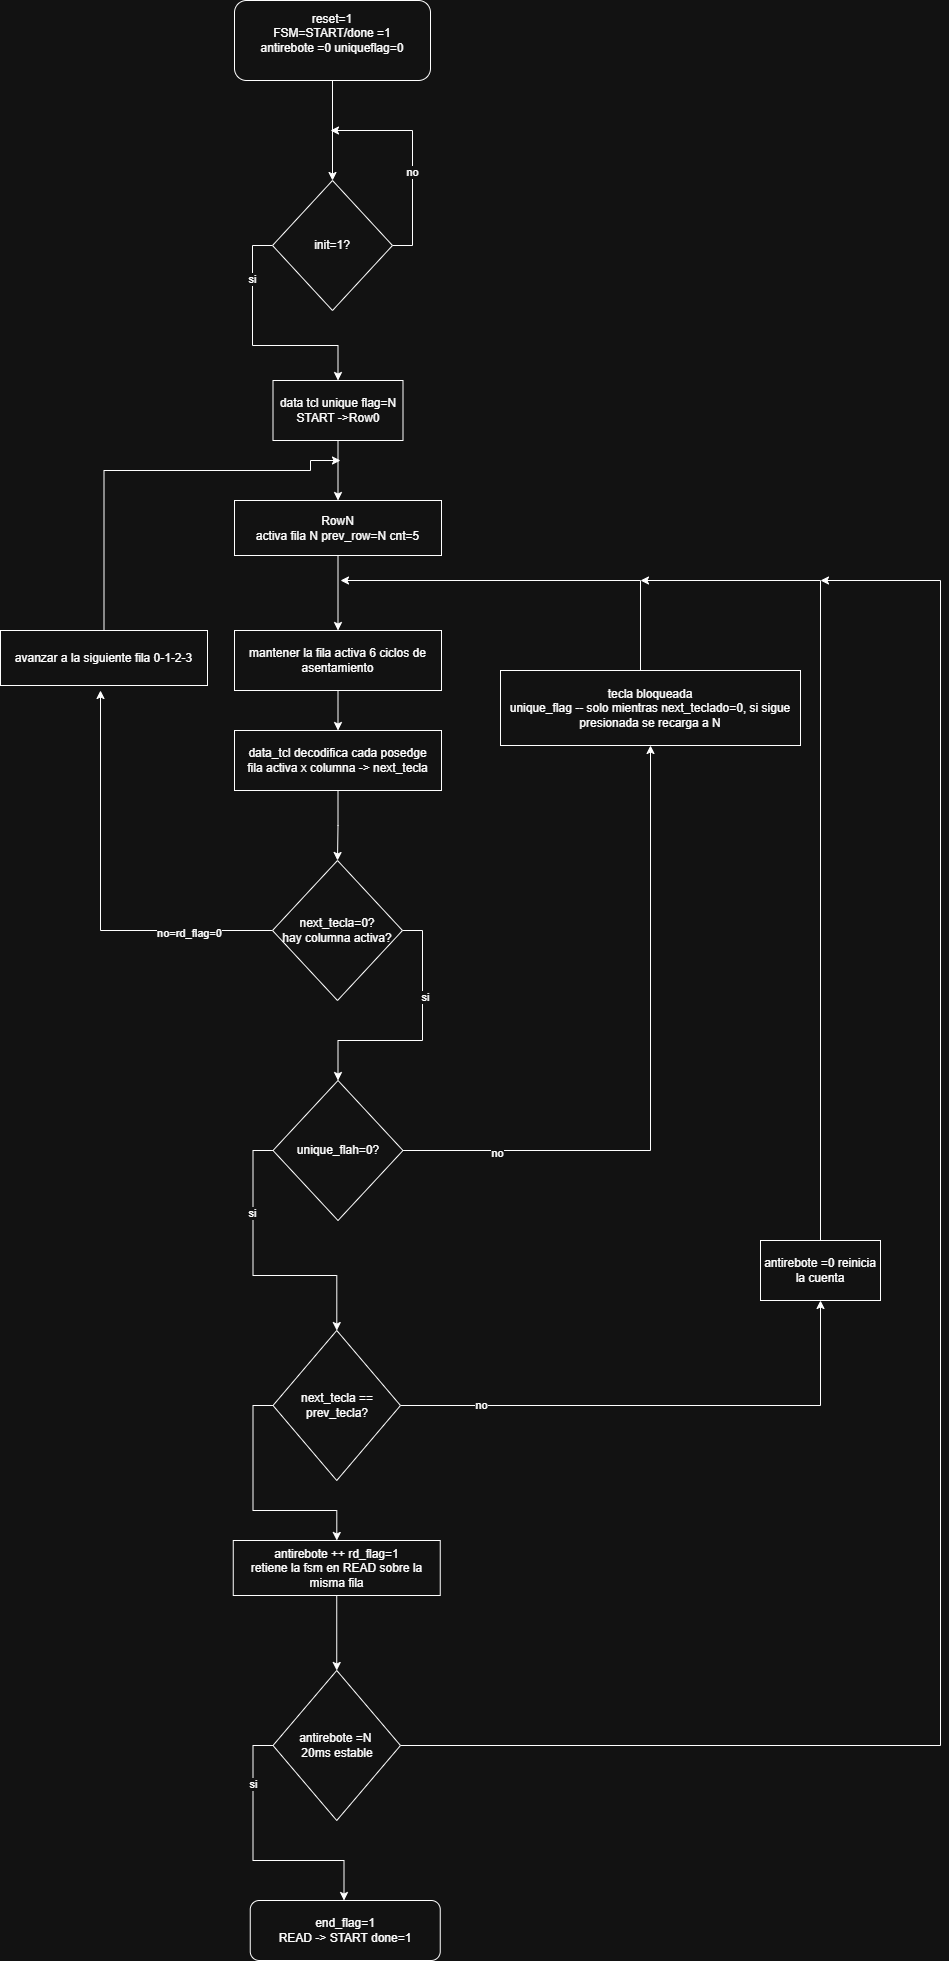

The diagram above was exported from draw.io. Its source (the exported page's mxGraphModel, read from the mxfile embedded in the PNG):
<mxGraphModel dx="729" dy="524" grid="1" gridSize="10" guides="1" tooltips="1" connect="1" arrows="1" fold="1" page="1" pageScale="1" pageWidth="827" pageHeight="1169" math="0" shadow="0">
  <root>
    <mxCell id="0" />
    <mxCell id="1" parent="0" />
    <mxCell id="1F5bIMfL04twM-PFABrl-6" edge="1" parent="1" source="1F5bIMfL04twM-PFABrl-2" style="edgeStyle=orthogonalEdgeStyle;rounded=0;orthogonalLoop=1;jettySize=auto;html=1;exitX=0.5;exitY=1;exitDx=0;exitDy=0;entryX=0.5;entryY=0;entryDx=0;entryDy=0;" target="1F5bIMfL04twM-PFABrl-3">
      <mxGeometry relative="1" as="geometry" />
    </mxCell>
    <mxCell id="1F5bIMfL04twM-PFABrl-2" parent="1" style="rounded=1;whiteSpace=wrap;html=1;" value="reset=1&lt;div&gt;FSM=START/done =1&lt;/div&gt;&lt;div&gt;antirebote =0 uniqueflag=0&lt;/div&gt;&lt;div&gt;&lt;div&gt;&lt;br&gt;&lt;/div&gt;&lt;/div&gt;" vertex="1">
      <mxGeometry height="80" width="196" x="414" y="50" as="geometry" />
    </mxCell>
    <mxCell id="1F5bIMfL04twM-PFABrl-4" edge="1" parent="1" source="1F5bIMfL04twM-PFABrl-3" style="edgeStyle=orthogonalEdgeStyle;rounded=0;orthogonalLoop=1;jettySize=auto;html=1;exitX=0;exitY=0.5;exitDx=0;exitDy=0;entryX=0.5;entryY=0;entryDx=0;entryDy=0;" target="1F5bIMfL04twM-PFABrl-10">
      <mxGeometry relative="1" as="geometry">
        <mxPoint x="280" y="400" as="targetPoint" />
      </mxGeometry>
    </mxCell>
    <mxCell id="1F5bIMfL04twM-PFABrl-9" connectable="0" parent="1F5bIMfL04twM-PFABrl-4" style="edgeLabel;html=1;align=center;verticalAlign=middle;resizable=0;points=[];" value="si" vertex="1">
      <mxGeometry relative="1" x="-0.5572" y="-1" as="geometry">
        <mxPoint as="offset" />
      </mxGeometry>
    </mxCell>
    <mxCell id="1F5bIMfL04twM-PFABrl-7" edge="1" parent="1" source="1F5bIMfL04twM-PFABrl-3" style="edgeStyle=orthogonalEdgeStyle;rounded=0;orthogonalLoop=1;jettySize=auto;html=1;exitX=1;exitY=0.5;exitDx=0;exitDy=0;">
      <mxGeometry relative="1" as="geometry">
        <Array as="points">
          <mxPoint x="592" y="295" />
          <mxPoint x="592" y="180" />
        </Array>
        <mxPoint x="510" y="180" as="targetPoint" />
      </mxGeometry>
    </mxCell>
    <mxCell id="1F5bIMfL04twM-PFABrl-8" connectable="0" parent="1F5bIMfL04twM-PFABrl-7" style="edgeLabel;html=1;align=center;verticalAlign=middle;resizable=0;points=[];" value="no" vertex="1">
      <mxGeometry relative="1" x="-0.1336" y="1" as="geometry">
        <mxPoint as="offset" />
      </mxGeometry>
    </mxCell>
    <mxCell id="1F5bIMfL04twM-PFABrl-3" parent="1" style="rhombus;whiteSpace=wrap;html=1;" value="init=1?" vertex="1">
      <mxGeometry height="130" width="120" x="452" y="230" as="geometry" />
    </mxCell>
    <mxCell id="1F5bIMfL04twM-PFABrl-12" edge="1" parent="1" source="1F5bIMfL04twM-PFABrl-10" style="edgeStyle=orthogonalEdgeStyle;rounded=0;orthogonalLoop=1;jettySize=auto;html=1;exitX=0.5;exitY=1;exitDx=0;exitDy=0;entryX=0.5;entryY=0;entryDx=0;entryDy=0;" target="1F5bIMfL04twM-PFABrl-11">
      <mxGeometry relative="1" as="geometry" />
    </mxCell>
    <mxCell id="1F5bIMfL04twM-PFABrl-10" parent="1" style="whiteSpace=wrap;html=1;" value="data tcl unique flag=N&lt;div&gt;START -&amp;gt;Row0&lt;/div&gt;" vertex="1">
      <mxGeometry height="60" width="130" x="452.5" y="430" as="geometry" />
    </mxCell>
    <mxCell id="1F5bIMfL04twM-PFABrl-18" edge="1" parent="1" source="1F5bIMfL04twM-PFABrl-11" style="edgeStyle=orthogonalEdgeStyle;rounded=0;orthogonalLoop=1;jettySize=auto;html=1;exitX=0.5;exitY=1;exitDx=0;exitDy=0;entryX=0.5;entryY=0;entryDx=0;entryDy=0;" target="1F5bIMfL04twM-PFABrl-13">
      <mxGeometry relative="1" as="geometry" />
    </mxCell>
    <mxCell id="1F5bIMfL04twM-PFABrl-11" parent="1" style="whiteSpace=wrap;html=1;" value="RowN&lt;div&gt;activa fila N prev_row=N cnt=5&lt;/div&gt;" vertex="1">
      <mxGeometry height="55" width="207" x="414" y="550" as="geometry" />
    </mxCell>
    <mxCell id="1F5bIMfL04twM-PFABrl-17" edge="1" parent="1" source="1F5bIMfL04twM-PFABrl-13" style="edgeStyle=orthogonalEdgeStyle;rounded=0;orthogonalLoop=1;jettySize=auto;html=1;exitX=0.5;exitY=1;exitDx=0;exitDy=0;entryX=0.5;entryY=0;entryDx=0;entryDy=0;" target="1F5bIMfL04twM-PFABrl-14">
      <mxGeometry relative="1" as="geometry" />
    </mxCell>
    <mxCell id="1F5bIMfL04twM-PFABrl-13" parent="1" style="whiteSpace=wrap;html=1;" value="mantener la fila activa 6 ciclos de asentamiento" vertex="1">
      <mxGeometry height="60" width="207" x="414" y="680" as="geometry" />
    </mxCell>
    <mxCell id="1F5bIMfL04twM-PFABrl-16" edge="1" parent="1" source="1F5bIMfL04twM-PFABrl-14" style="edgeStyle=orthogonalEdgeStyle;rounded=0;orthogonalLoop=1;jettySize=auto;html=1;exitX=0.5;exitY=1;exitDx=0;exitDy=0;entryX=0.5;entryY=0;entryDx=0;entryDy=0;" target="1F5bIMfL04twM-PFABrl-15">
      <mxGeometry relative="1" as="geometry" />
    </mxCell>
    <mxCell id="1F5bIMfL04twM-PFABrl-14" parent="1" style="whiteSpace=wrap;html=1;" value="data_tcl decodifica cada posedge&lt;div&gt;fila activa x columna -&amp;gt; next_tecla&lt;/div&gt;" vertex="1">
      <mxGeometry height="60" width="207" x="414" y="780" as="geometry" />
    </mxCell>
    <mxCell id="1F5bIMfL04twM-PFABrl-19" edge="1" parent="1" source="1F5bIMfL04twM-PFABrl-15" style="edgeStyle=orthogonalEdgeStyle;rounded=0;orthogonalLoop=1;jettySize=auto;html=1;exitX=0;exitY=0.5;exitDx=0;exitDy=0;">
      <mxGeometry relative="1" as="geometry">
        <mxPoint x="280" y="740" as="targetPoint" />
      </mxGeometry>
    </mxCell>
    <mxCell id="1F5bIMfL04twM-PFABrl-22" connectable="0" parent="1F5bIMfL04twM-PFABrl-19" style="edgeLabel;html=1;align=center;verticalAlign=middle;resizable=0;points=[];" value="no=rd_flag=0" vertex="1">
      <mxGeometry relative="1" x="-0.5922" y="2" as="geometry">
        <mxPoint as="offset" />
      </mxGeometry>
    </mxCell>
    <mxCell id="1F5bIMfL04twM-PFABrl-23" edge="1" parent="1" source="1F5bIMfL04twM-PFABrl-15" style="edgeStyle=orthogonalEdgeStyle;rounded=0;orthogonalLoop=1;jettySize=auto;html=1;exitX=1;exitY=0.5;exitDx=0;exitDy=0;entryX=0.5;entryY=0;entryDx=0;entryDy=0;">
      <mxGeometry relative="1" as="geometry">
        <mxPoint x="517.5" y="1130" as="targetPoint" />
      </mxGeometry>
    </mxCell>
    <mxCell id="1F5bIMfL04twM-PFABrl-25" connectable="0" parent="1F5bIMfL04twM-PFABrl-23" style="edgeLabel;html=1;align=center;verticalAlign=middle;resizable=0;points=[];" value="si" vertex="1">
      <mxGeometry relative="1" x="-0.3215" y="2" as="geometry">
        <mxPoint as="offset" />
      </mxGeometry>
    </mxCell>
    <mxCell id="1F5bIMfL04twM-PFABrl-15" parent="1" style="rhombus;whiteSpace=wrap;html=1;" value="next_tecla=0?&lt;div&gt;hay columna activa?&lt;/div&gt;" vertex="1">
      <mxGeometry height="140" width="130" x="452" y="910" as="geometry" />
    </mxCell>
    <mxCell id="1F5bIMfL04twM-PFABrl-21" edge="1" parent="1" source="1F5bIMfL04twM-PFABrl-20" style="edgeStyle=orthogonalEdgeStyle;rounded=0;orthogonalLoop=1;jettySize=auto;html=1;exitX=0.5;exitY=0;exitDx=0;exitDy=0;">
      <mxGeometry relative="1" as="geometry">
        <Array as="points">
          <mxPoint x="283.5" y="520" />
          <mxPoint x="490" y="520" />
          <mxPoint x="490" y="510" />
        </Array>
        <mxPoint x="520" y="510" as="targetPoint" />
      </mxGeometry>
    </mxCell>
    <mxCell id="1F5bIMfL04twM-PFABrl-20" parent="1" style="whiteSpace=wrap;html=1;" value="avanzar a la siguiente fila 0-1-2-3" vertex="1">
      <mxGeometry height="55" width="207" x="180" y="680" as="geometry" />
    </mxCell>
    <mxCell id="1F5bIMfL04twM-PFABrl-28" edge="1" parent="1" source="1F5bIMfL04twM-PFABrl-26" style="edgeStyle=orthogonalEdgeStyle;rounded=0;orthogonalLoop=1;jettySize=auto;html=1;" target="1F5bIMfL04twM-PFABrl-27" value="">
      <mxGeometry relative="1" as="geometry" />
    </mxCell>
    <mxCell id="1F5bIMfL04twM-PFABrl-32" connectable="0" parent="1F5bIMfL04twM-PFABrl-28" style="edgeLabel;html=1;align=center;verticalAlign=middle;resizable=0;points=[];" value="no" vertex="1">
      <mxGeometry relative="1" x="-0.7114" y="-2" as="geometry">
        <mxPoint as="offset" />
      </mxGeometry>
    </mxCell>
    <mxCell id="1F5bIMfL04twM-PFABrl-31" edge="1" parent="1" source="1F5bIMfL04twM-PFABrl-26" style="edgeStyle=orthogonalEdgeStyle;rounded=0;orthogonalLoop=1;jettySize=auto;html=1;exitX=0;exitY=0.5;exitDx=0;exitDy=0;" target="1F5bIMfL04twM-PFABrl-30" value="">
      <mxGeometry relative="1" as="geometry" />
    </mxCell>
    <mxCell id="1F5bIMfL04twM-PFABrl-33" connectable="0" parent="1F5bIMfL04twM-PFABrl-31" style="edgeLabel;html=1;align=center;verticalAlign=middle;resizable=0;points=[];" value="si" vertex="1">
      <mxGeometry relative="1" x="-0.4222" y="-1" as="geometry">
        <mxPoint as="offset" />
      </mxGeometry>
    </mxCell>
    <mxCell id="1F5bIMfL04twM-PFABrl-26" parent="1" style="rhombus;whiteSpace=wrap;html=1;" value="unique_flah=0?" vertex="1">
      <mxGeometry height="140" width="130" x="452.5" y="1130" as="geometry" />
    </mxCell>
    <mxCell id="1F5bIMfL04twM-PFABrl-29" edge="1" parent="1" style="edgeStyle=orthogonalEdgeStyle;rounded=0;orthogonalLoop=1;jettySize=auto;html=1;exitX=0.5;exitY=0;exitDx=0;exitDy=0;">
      <mxGeometry relative="1" as="geometry">
        <Array as="points">
          <mxPoint x="820" y="630" />
        </Array>
        <mxPoint x="820" y="720" as="sourcePoint" />
        <mxPoint x="520" y="630" as="targetPoint" />
      </mxGeometry>
    </mxCell>
    <mxCell id="1F5bIMfL04twM-PFABrl-27" parent="1" style="whiteSpace=wrap;html=1;" value="tecla bloqueada&lt;div&gt;unique_flag -- solo mientras next_teclado=0, si sigue presionada se recarga a N&lt;/div&gt;" vertex="1">
      <mxGeometry height="75" width="300" x="680" y="720" as="geometry" />
    </mxCell>
    <mxCell id="1F5bIMfL04twM-PFABrl-35" edge="1" parent="1" source="1F5bIMfL04twM-PFABrl-30" style="edgeStyle=orthogonalEdgeStyle;rounded=0;orthogonalLoop=1;jettySize=auto;html=1;entryX=0.5;entryY=1;entryDx=0;entryDy=0;" target="1F5bIMfL04twM-PFABrl-34" value="">
      <mxGeometry relative="1" as="geometry" />
    </mxCell>
    <mxCell id="1F5bIMfL04twM-PFABrl-37" connectable="0" parent="1F5bIMfL04twM-PFABrl-35" style="edgeLabel;html=1;align=center;verticalAlign=middle;resizable=0;points=[];" value="no" vertex="1">
      <mxGeometry relative="1" x="-0.6964" y="1" as="geometry">
        <mxPoint as="offset" />
      </mxGeometry>
    </mxCell>
    <mxCell id="1F5bIMfL04twM-PFABrl-39" edge="1" parent="1" source="1F5bIMfL04twM-PFABrl-30" style="edgeStyle=orthogonalEdgeStyle;rounded=0;orthogonalLoop=1;jettySize=auto;html=1;exitX=0;exitY=0.5;exitDx=0;exitDy=0;" target="1F5bIMfL04twM-PFABrl-38">
      <mxGeometry relative="1" as="geometry" />
    </mxCell>
    <mxCell id="1F5bIMfL04twM-PFABrl-30" parent="1" style="rhombus;whiteSpace=wrap;html=1;" value="next_tecla == prev_tecla?" vertex="1">
      <mxGeometry height="150" width="127.5" x="452.5" y="1380" as="geometry" />
    </mxCell>
    <mxCell id="1F5bIMfL04twM-PFABrl-49" edge="1" parent="1" source="1F5bIMfL04twM-PFABrl-34" style="edgeStyle=orthogonalEdgeStyle;rounded=0;orthogonalLoop=1;jettySize=auto;html=1;exitX=0.5;exitY=0;exitDx=0;exitDy=0;">
      <mxGeometry relative="1" as="geometry">
        <Array as="points">
          <mxPoint x="1000" y="630" />
        </Array>
        <mxPoint x="820" y="630" as="targetPoint" />
      </mxGeometry>
    </mxCell>
    <mxCell id="1F5bIMfL04twM-PFABrl-34" parent="1" style="whiteSpace=wrap;html=1;" value="antirebote =0 reinicia la cuenta" vertex="1">
      <mxGeometry height="60" width="120" x="940" y="1290" as="geometry" />
    </mxCell>
    <mxCell id="1F5bIMfL04twM-PFABrl-41" edge="1" parent="1" source="1F5bIMfL04twM-PFABrl-38" style="edgeStyle=orthogonalEdgeStyle;rounded=0;orthogonalLoop=1;jettySize=auto;html=1;exitX=0.5;exitY=1;exitDx=0;exitDy=0;entryX=0.5;entryY=0;entryDx=0;entryDy=0;" target="1F5bIMfL04twM-PFABrl-40">
      <mxGeometry relative="1" as="geometry" />
    </mxCell>
    <mxCell id="1F5bIMfL04twM-PFABrl-38" parent="1" style="whiteSpace=wrap;html=1;" value="antirebote ++ rd_flag=1&lt;div&gt;retiene la fsm en READ sobre la misma fila&lt;/div&gt;" vertex="1">
      <mxGeometry height="55" width="207" x="412.75" y="1590" as="geometry" />
    </mxCell>
    <mxCell id="1F5bIMfL04twM-PFABrl-45" edge="1" parent="1" source="1F5bIMfL04twM-PFABrl-40" style="edgeStyle=orthogonalEdgeStyle;rounded=0;orthogonalLoop=1;jettySize=auto;html=1;exitX=0;exitY=0.5;exitDx=0;exitDy=0;entryX=0.5;entryY=0;entryDx=0;entryDy=0;">
      <mxGeometry relative="1" as="geometry">
        <mxPoint x="523.5" y="1950" as="targetPoint" />
      </mxGeometry>
    </mxCell>
    <mxCell id="1F5bIMfL04twM-PFABrl-46" connectable="0" parent="1F5bIMfL04twM-PFABrl-45" style="edgeLabel;html=1;align=center;verticalAlign=middle;resizable=0;points=[];" value="si" vertex="1">
      <mxGeometry relative="1" x="-0.5664" as="geometry">
        <mxPoint as="offset" />
      </mxGeometry>
    </mxCell>
    <mxCell id="1F5bIMfL04twM-PFABrl-50" edge="1" parent="1" source="1F5bIMfL04twM-PFABrl-40" style="edgeStyle=orthogonalEdgeStyle;rounded=0;orthogonalLoop=1;jettySize=auto;html=1;exitX=1;exitY=0.5;exitDx=0;exitDy=0;">
      <mxGeometry relative="1" as="geometry">
        <Array as="points">
          <mxPoint x="1120" y="1795" />
          <mxPoint x="1120" y="630" />
        </Array>
        <mxPoint x="1000" y="630" as="targetPoint" />
      </mxGeometry>
    </mxCell>
    <mxCell id="1F5bIMfL04twM-PFABrl-40" parent="1" style="rhombus;whiteSpace=wrap;html=1;" value="antirebote =N&amp;nbsp;&lt;div&gt;20ms estable&lt;/div&gt;" vertex="1">
      <mxGeometry height="150" width="127.5" x="452.5" y="1720" as="geometry" />
    </mxCell>
    <mxCell id="1F5bIMfL04twM-PFABrl-48" parent="1" style="rounded=1;whiteSpace=wrap;html=1;" value="end_flag=1&lt;div&gt;READ -&amp;gt; START done=1&lt;/div&gt;" vertex="1">
      <mxGeometry height="60" width="190" x="429.75" y="1950" as="geometry" />
    </mxCell>
  </root>
</mxGraphModel>